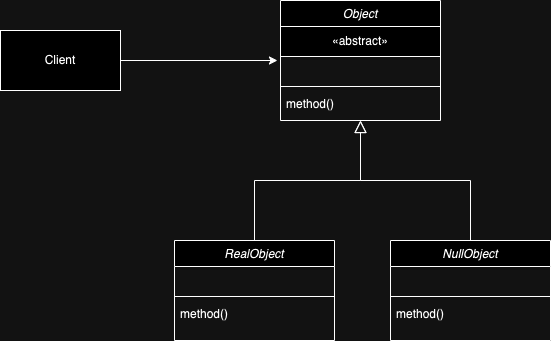

The diagram above was exported from draw.io. Its source (the exported page's mxGraphModel, read from the mxfile embedded in the PNG):
<mxGraphModel dx="954" dy="606" grid="1" gridSize="10" guides="1" tooltips="1" connect="1" arrows="1" fold="1" page="1" pageScale="1" pageWidth="827" pageHeight="1169" math="0" shadow="0">
  <root>
    <mxCell id="WIyWlLk6GJQsqaUBKTNV-0" />
    <mxCell id="WIyWlLk6GJQsqaUBKTNV-1" parent="WIyWlLk6GJQsqaUBKTNV-0" />
    <mxCell id="VFD_RvR92R56WS93V8fF-23" value="Object" style="swimlane;fontStyle=2;align=center;verticalAlign=top;childLayout=stackLayout;horizontal=1;startSize=26;horizontalStack=0;resizeParent=1;resizeLast=0;collapsible=1;marginBottom=0;rounded=0;shadow=0;strokeWidth=1;" parent="WIyWlLk6GJQsqaUBKTNV-1" vertex="1">
      <mxGeometry x="520" y="120" width="160" height="120" as="geometry">
        <mxRectangle x="230" y="140" width="160" height="26" as="alternateBounds" />
      </mxGeometry>
    </mxCell>
    <mxCell id="VFD_RvR92R56WS93V8fF-24" value="«abstract»" style="html=1;whiteSpace=wrap;" parent="VFD_RvR92R56WS93V8fF-23" vertex="1">
      <mxGeometry y="26" width="160" height="30" as="geometry" />
    </mxCell>
    <mxCell id="VFD_RvR92R56WS93V8fF-25" value=" " style="text;align=left;verticalAlign=top;spacingLeft=4;spacingRight=4;overflow=hidden;rotatable=0;points=[[0,0.5],[1,0.5]];portConstraint=eastwest;" parent="VFD_RvR92R56WS93V8fF-23" vertex="1">
      <mxGeometry y="56" width="160" height="26" as="geometry" />
    </mxCell>
    <mxCell id="VFD_RvR92R56WS93V8fF-26" value="" style="line;html=1;strokeWidth=1;align=left;verticalAlign=middle;spacingTop=-1;spacingLeft=3;spacingRight=3;rotatable=0;labelPosition=right;points=[];portConstraint=eastwest;" parent="VFD_RvR92R56WS93V8fF-23" vertex="1">
      <mxGeometry y="82" width="160" height="8" as="geometry" />
    </mxCell>
    <mxCell id="VFD_RvR92R56WS93V8fF-29" value="method()" style="text;align=left;verticalAlign=top;spacingLeft=4;spacingRight=4;overflow=hidden;rotatable=0;points=[[0,0.5],[1,0.5]];portConstraint=eastwest;" parent="VFD_RvR92R56WS93V8fF-23" vertex="1">
      <mxGeometry y="90" width="160" height="26" as="geometry" />
    </mxCell>
    <mxCell id="VFD_RvR92R56WS93V8fF-31" value="RealObject" style="swimlane;fontStyle=2;align=center;verticalAlign=top;childLayout=stackLayout;horizontal=1;startSize=26;horizontalStack=0;resizeParent=1;resizeLast=0;collapsible=1;marginBottom=0;rounded=0;shadow=0;strokeWidth=1;" parent="WIyWlLk6GJQsqaUBKTNV-1" vertex="1">
      <mxGeometry x="414" y="360" width="160" height="100" as="geometry">
        <mxRectangle x="230" y="140" width="160" height="26" as="alternateBounds" />
      </mxGeometry>
    </mxCell>
    <mxCell id="VFD_RvR92R56WS93V8fF-41" value=" " style="text;align=left;verticalAlign=top;spacingLeft=4;spacingRight=4;overflow=hidden;rotatable=0;points=[[0,0.5],[1,0.5]];portConstraint=eastwest;" parent="VFD_RvR92R56WS93V8fF-31" vertex="1">
      <mxGeometry y="26" width="160" height="26" as="geometry" />
    </mxCell>
    <mxCell id="VFD_RvR92R56WS93V8fF-34" value="" style="line;html=1;strokeWidth=1;align=left;verticalAlign=middle;spacingTop=-1;spacingLeft=3;spacingRight=3;rotatable=0;labelPosition=right;points=[];portConstraint=eastwest;" parent="VFD_RvR92R56WS93V8fF-31" vertex="1">
      <mxGeometry y="52" width="160" height="8" as="geometry" />
    </mxCell>
    <mxCell id="VFD_RvR92R56WS93V8fF-35" value="method()" style="text;align=left;verticalAlign=top;spacingLeft=4;spacingRight=4;overflow=hidden;rotatable=0;points=[[0,0.5],[1,0.5]];portConstraint=eastwest;" parent="VFD_RvR92R56WS93V8fF-31" vertex="1">
      <mxGeometry y="60" width="160" height="26" as="geometry" />
    </mxCell>
    <mxCell id="VFD_RvR92R56WS93V8fF-36" value="NullObject" style="swimlane;fontStyle=2;align=center;verticalAlign=top;childLayout=stackLayout;horizontal=1;startSize=26;horizontalStack=0;resizeParent=1;resizeLast=0;collapsible=1;marginBottom=0;rounded=0;shadow=0;strokeWidth=1;" parent="WIyWlLk6GJQsqaUBKTNV-1" vertex="1">
      <mxGeometry x="630" y="360" width="160" height="100" as="geometry">
        <mxRectangle x="230" y="140" width="160" height="26" as="alternateBounds" />
      </mxGeometry>
    </mxCell>
    <mxCell id="VFD_RvR92R56WS93V8fF-38" value=" " style="text;align=left;verticalAlign=top;spacingLeft=4;spacingRight=4;overflow=hidden;rotatable=0;points=[[0,0.5],[1,0.5]];portConstraint=eastwest;" parent="VFD_RvR92R56WS93V8fF-36" vertex="1">
      <mxGeometry y="26" width="160" height="26" as="geometry" />
    </mxCell>
    <mxCell id="VFD_RvR92R56WS93V8fF-39" value="" style="line;html=1;strokeWidth=1;align=left;verticalAlign=middle;spacingTop=-1;spacingLeft=3;spacingRight=3;rotatable=0;labelPosition=right;points=[];portConstraint=eastwest;" parent="VFD_RvR92R56WS93V8fF-36" vertex="1">
      <mxGeometry y="52" width="160" height="8" as="geometry" />
    </mxCell>
    <mxCell id="VFD_RvR92R56WS93V8fF-40" value="method()" style="text;align=left;verticalAlign=top;spacingLeft=4;spacingRight=4;overflow=hidden;rotatable=0;points=[[0,0.5],[1,0.5]];portConstraint=eastwest;" parent="VFD_RvR92R56WS93V8fF-36" vertex="1">
      <mxGeometry y="60" width="160" height="26" as="geometry" />
    </mxCell>
    <mxCell id="VFD_RvR92R56WS93V8fF-43" value="" style="endArrow=block;endSize=10;endFill=0;shadow=0;strokeWidth=1;rounded=0;curved=0;edgeStyle=elbowEdgeStyle;elbow=vertical;entryX=0.5;entryY=1;entryDx=0;entryDy=0;exitX=0.5;exitY=0;exitDx=0;exitDy=0;" parent="WIyWlLk6GJQsqaUBKTNV-1" source="VFD_RvR92R56WS93V8fF-31" target="VFD_RvR92R56WS93V8fF-23" edge="1">
      <mxGeometry width="160" relative="1" as="geometry">
        <mxPoint x="210" y="370" as="sourcePoint" />
        <mxPoint x="210" y="324" as="targetPoint" />
      </mxGeometry>
    </mxCell>
    <mxCell id="VFD_RvR92R56WS93V8fF-44" value="" style="endArrow=block;endSize=10;endFill=0;shadow=0;strokeWidth=1;rounded=0;curved=0;edgeStyle=elbowEdgeStyle;elbow=vertical;exitX=0.5;exitY=0;exitDx=0;exitDy=0;" parent="WIyWlLk6GJQsqaUBKTNV-1" source="VFD_RvR92R56WS93V8fF-36" edge="1">
      <mxGeometry width="160" relative="1" as="geometry">
        <mxPoint x="504" y="370" as="sourcePoint" />
        <mxPoint x="600" y="240" as="targetPoint" />
      </mxGeometry>
    </mxCell>
    <mxCell id="vA_EUukFOCw5fvJi54R_-2" value="Client" style="rounded=0;whiteSpace=wrap;html=1;" vertex="1" parent="WIyWlLk6GJQsqaUBKTNV-1">
      <mxGeometry x="240" y="150" width="120" height="60" as="geometry" />
    </mxCell>
    <mxCell id="vA_EUukFOCw5fvJi54R_-3" style="edgeStyle=orthogonalEdgeStyle;rounded=0;orthogonalLoop=1;jettySize=auto;html=1;entryX=-0.019;entryY=0.154;entryDx=0;entryDy=0;entryPerimeter=0;" edge="1" parent="WIyWlLk6GJQsqaUBKTNV-1" source="vA_EUukFOCw5fvJi54R_-2" target="VFD_RvR92R56WS93V8fF-25">
      <mxGeometry relative="1" as="geometry" />
    </mxCell>
  </root>
</mxGraphModel>